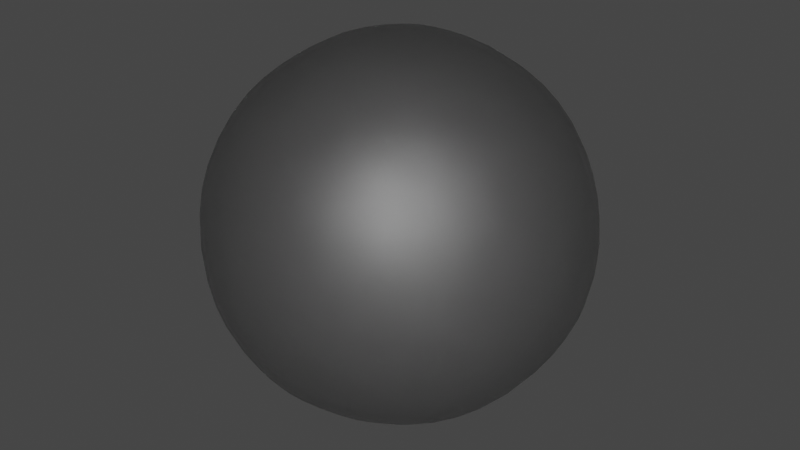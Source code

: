 # Source: outerSphere.blend  (saved by Blender 3.4.6; exported with 4.5.12 LTS)
import bpy
from mathutils import Matrix  # noqa: F401  (used for matrix-valued properties, if any)

bpy.ops.wm.read_factory_settings(use_empty=True)
scene = bpy.context.scene
scene.name = 'Scene'

# ---- collections
col_collection = bpy.data.collections.new('Collection'); scene.collection.children.link(col_collection)

# ---- materials (node trees are filled in below, after node groups)
mat_material_001 = bpy.data.materials.new('Material.001')
mat_material_001.use_transparent_shadow = False

# ---- material node trees
mat_material_001.use_nodes = True; mat_material_001.node_tree.nodes.clear()
_N = mat_material_001.node_tree.nodes; _L = mat_material_001.node_tree.links
n0 = _N.new('ShaderNodeOutputMaterial'); n0.name = 'Material Output'; n0.location = (300, 300)
n1 = _N.new('ShaderNodeBsdfGlass'); n1.name = 'Glass BSDF'; n1.location = (10, 300)
n1.distribution = 'BECKMANN'
n1.inputs[1].default_value = 0.5
n1.inputs[2].default_value = 1.45
_L.new(n1.outputs[0], n0.inputs[0])
n0.is_active_output = True

# ---- world
world_world = bpy.data.worlds.new('World'); scene.world = world_world
world_world.use_nodes = True; world_world.node_tree.nodes.clear()
_N = world_world.node_tree.nodes; _L = world_world.node_tree.links
n0 = _N.new('ShaderNodeOutputWorld'); n0.name = 'World Output'; n0.location = (300, 300)
n1 = _N.new('ShaderNodeBackground'); n1.name = 'Background'; n1.location = (10, 300)
n1.inputs[0].default_value = (0.05088, 0.05088, 0.05088, 1.0)
_L.new(n1.outputs[0], n0.inputs[0])
n0.is_active_output = True
world_world.color = (0.05088, 0.05088, 0.05088)
world_world.use_sun_shadow = False
world_world.sun_shadow_jitter_overblur = 0.0

# ---- meshes
me_icosphere = bpy.data.meshes.new('Icosphere')
me_icosphere.from_pydata([(0.0, 0.0, -1.0), (0.7236, -0.5257, -0.4472), (-0.2764, -0.8506, -0.4472), (-0.8944, 0.0, -0.4472), (-0.2764, 0.8506, -0.4472), (0.7236, 0.5257, -0.4472), (0.2764, -0.8506, 0.4472), (-0.7236, -0.5257, 0.4472), (-0.7236, 0.5257, 0.4472), (0.2764, 0.8506, 0.4472), (0.8944, 0.0, 0.4472), (0.0, 0.0, 1.0), (-0.1625, -0.5, -0.8507), (0.4253, -0.309, -0.8507), (0.2629, -0.809, -0.5257), (0.8506, 0.0, -0.5257), (0.4253, 0.309, -0.8507), (-0.5257, 0.0, -0.8507), (-0.6882, -0.5, -0.5257), (-0.1625, 0.5, -0.8507), (-0.6882, 0.5, -0.5257), (0.2629, 0.809, -0.5257), (0.9511, -0.309, 0.0), (0.9511, 0.309, 0.0), (0.0, -1.0, 0.0), (0.5878, -0.809, 0.0), (-0.9511, -0.309, 0.0), (-0.5878, -0.809, 0.0), (-0.5878, 0.809, 0.0), (-0.9511, 0.309, 0.0), (0.5878, 0.809, 0.0), (0.0, 1.0, 0.0), (0.6882, -0.5, 0.5257), (-0.2629, -0.809, 0.5257), (-0.8506, 0.0, 0.5257), (-0.2629, 0.809, 0.5257), (0.6882, 0.5, 0.5257), (0.1625, -0.5, 0.8507), (0.5257, 0.0, 0.8507), (-0.4253, -0.309, 0.8507), (-0.4253, 0.309, 0.8507), (0.1625, 0.5, 0.8507)], [], [(0, 13, 12), (1, 13, 15), (0, 12, 17), (0, 17, 19), (0, 19, 16), (1, 15, 22), (2, 14, 24), (3, 18, 26), (4, 20, 28), (5, 21, 30), (1, 22, 25), (2, 24, 27), (3, 26, 29), (4, 28, 31), (5, 30, 23), (6, 32, 37), (7, 33, 39), (8, 34, 40), (9, 35, 41), (10, 36, 38), (38, 41, 11), (38, 36, 41), (36, 9, 41), (41, 40, 11), (41, 35, 40), (35, 8, 40), (40, 39, 11), (40, 34, 39), (34, 7, 39), (39, 37, 11), (39, 33, 37), (33, 6, 37), (37, 38, 11), (37, 32, 38), (32, 10, 38), (23, 36, 10), (23, 30, 36), (30, 9, 36), (31, 35, 9), (31, 28, 35), (28, 8, 35), (29, 34, 8), (29, 26, 34), (26, 7, 34), (27, 33, 7), (27, 24, 33), (24, 6, 33), (25, 32, 6), (25, 22, 32), (22, 10, 32), (30, 31, 9), (30, 21, 31), (21, 4, 31), (28, 29, 8), (28, 20, 29), (20, 3, 29), (26, 27, 7), (26, 18, 27), (18, 2, 27), (24, 25, 6), (24, 14, 25), (14, 1, 25), (22, 23, 10), (22, 15, 23), (15, 5, 23), (16, 21, 5), (16, 19, 21), (19, 4, 21), (19, 20, 4), (19, 17, 20), (17, 3, 20), (17, 18, 3), (17, 12, 18), (12, 2, 18), (15, 16, 5), (15, 13, 16), (13, 0, 16), (12, 14, 2), (12, 13, 14), (13, 1, 14)])
me_icosphere.polygons.foreach_set('use_smooth', [True] * 80)
_uv = me_icosphere.uv_layers.new(name='UVMap')
_uv.uv.foreach_set('vector', [0.1818, 0.0, 0.2273, 0.07873, 0.1364, 0.07873, 0.2727, 0.1575, 0.3182, 0.07873, 0.3636, 0.1575, 0.9091, 0.0, 0.9545, 0.07873, 0.8636, 0.07873, 0.7273, 0.0, 0.7727, 0.07873, 0.6818, 0.07873, 0.5455, 0.0, 0.5909, 0.07873, 0.5, 0.07873, 0.2727, 0.1575, 0.3636, 0.1575, 0.3182, 0.2362, 0.09091, 0.1575, 0.1818, 0.1575, 0.1364, 0.2362, 0.8182, 0.1575, 0.9091, 0.1575, 0.8636, 0.2362, 0.6364, 0.1575, 0.7273, 0.1575, 0.6818, 0.2362, 0.4545, 0.1575, 0.5455, 0.1575, 0.5, 0.2362, 0.2727, 0.1575, 0.3182, 0.2362, 0.2273, 0.2362, 0.09091, 0.1575, 0.1364, 0.2362, 0.04546, 0.2362, 0.8182, 0.1575, 0.8636, 0.2362, 0.7727, 0.2362, 0.6364, 0.1575, 0.6818, 0.2362, 0.5909, 0.2362, 0.4545, 0.1575, 0.5, 0.2362, 0.4091, 0.2362, 0.1818, 0.3149, 0.2727, 0.3149, 0.2273, 0.3937, 0.0, 0.3149, 0.09091, 0.3149, 0.04546, 0.3937, 0.7273, 0.3149, 0.8182, 0.3149, 0.7727, 0.3937, 0.5455, 0.3149, 0.6364, 0.3149, 0.5909, 0.3937, 0.3636, 0.3149, 0.4545, 0.3149, 0.4091, 0.3937, 0.4091, 0.3937, 0.5, 0.3937, 0.4545, 0.4724, 0.4091, 0.3937, 0.4545, 0.3149, 0.5, 0.3937, 0.4545, 0.3149, 0.5455, 0.3149, 0.5, 0.3937, 0.5909, 0.3937, 0.6818, 0.3937, 0.6364, 0.4724, 0.5909, 0.3937, 0.6364, 0.3149, 0.6818, 0.3937, 0.6364, 0.3149, 0.7273, 0.3149, 0.6818, 0.3937, 0.7727, 0.3937, 0.8636, 0.3937, 0.8182, 0.4724, 0.7727, 0.3937, 0.8182, 0.3149, 0.8636, 0.3937, 0.8182, 0.3149, 0.9091, 0.3149, 0.8636, 0.3937, 0.04546, 0.3937, 0.1364, 0.3937, 0.09091, 0.4724, 0.04546, 0.3937, 0.09091, 0.3149, 0.1364, 0.3937, 0.09091, 0.3149, 0.1818, 0.3149, 0.1364, 0.3937, 0.2273, 0.3937, 0.3182, 0.3937, 0.2727, 0.4724, 0.2273, 0.3937, 0.2727, 0.3149, 0.3182, 0.3937, 0.2727, 0.3149, 0.3636, 0.3149, 0.3182, 0.3937, 0.4091, 0.2362, 0.4545, 0.3149, 0.3636, 0.3149, 0.4091, 0.2362, 0.5, 0.2362, 0.4545, 0.3149, 0.5, 0.2362, 0.5455, 0.3149, 0.4545, 0.3149, 0.5909, 0.2362, 0.6364, 0.3149, 0.5455, 0.3149, 0.5909, 0.2362, 0.6818, 0.2362, 0.6364, 0.3149, 0.6818, 0.2362, 0.7273, 0.3149, 0.6364, 0.3149, 0.7727, 0.2362, 0.8182, 0.3149, 0.7273, 0.3149, 0.7727, 0.2362, 0.8636, 0.2362, 0.8182, 0.3149, 0.8636, 0.2362, 0.9091, 0.3149, 0.8182, 0.3149, 0.04546, 0.2362, 0.09091, 0.3149, 0.0, 0.3149, 0.04546, 0.2362, 0.1364, 0.2362, 0.09091, 0.3149, 0.1364, 0.2362, 0.1818, 0.3149, 0.09091, 0.3149, 0.2273, 0.2362, 0.2727, 0.3149, 0.1818, 0.3149, 0.2273, 0.2362, 0.3182, 0.2362, 0.2727, 0.3149, 0.3182, 0.2362, 0.3636, 0.3149, 0.2727, 0.3149, 0.5, 0.2362, 0.5909, 0.2362, 0.5455, 0.3149, 0.5, 0.2362, 0.5455, 0.1575, 0.5909, 0.2362, 0.5455, 0.1575, 0.6364, 0.1575, 0.5909, 0.2362, 0.6818, 0.2362, 0.7727, 0.2362, 0.7273, 0.3149, 0.6818, 0.2362, 0.7273, 0.1575, 0.7727, 0.2362, 0.7273, 0.1575, 0.8182, 0.1575, 0.7727, 0.2362, 0.8636, 0.2362, 0.9545, 0.2362, 0.9091, 0.3149, 0.8636, 0.2362, 0.9091, 0.1575, 0.9545, 0.2362, 0.9091, 0.1575, 1.0, 0.1575, 0.9545, 0.2362, 0.1364, 0.2362, 0.2273, 0.2362, 0.1818, 0.3149, 0.1364, 0.2362, 0.1818, 0.1575, 0.2273, 0.2362, 0.1818, 0.1575, 0.2727, 0.1575, 0.2273, 0.2362, 0.3182, 0.2362, 0.4091, 0.2362, 0.3636, 0.3149, 0.3182, 0.2362, 0.3636, 0.1575, 0.4091, 0.2362, 0.3636, 0.1575, 0.4545, 0.1575, 0.4091, 0.2362, 0.5, 0.07873, 0.5455, 0.1575, 0.4545, 0.1575, 0.5, 0.07873, 0.5909, 0.07873, 0.5455, 0.1575, 0.5909, 0.07873, 0.6364, 0.1575, 0.5455, 0.1575, 0.6818, 0.07873, 0.7273, 0.1575, 0.6364, 0.1575, 0.6818, 0.07873, 0.7727, 0.07873, 0.7273, 0.1575, 0.7727, 0.07873, 0.8182, 0.1575, 0.7273, 0.1575, 0.8636, 0.07873, 0.9091, 0.1575, 0.8182, 0.1575, 0.8636, 0.07873, 0.9545, 0.07873, 0.9091, 0.1575, 0.9545, 0.07873, 1.0, 0.1575, 0.9091, 0.1575, 0.3636, 0.1575, 0.4091, 0.07873, 0.4545, 0.1575, 0.3636, 0.1575, 0.3182, 0.07873, 0.4091, 0.07873, 0.3182, 0.07873, 0.3636, 0.0, 0.4091, 0.07873, 0.1364, 0.07873, 0.1818, 0.1575, 0.09091, 0.1575, 0.1364, 0.07873, 0.2273, 0.07873, 0.1818, 0.1575, 0.2273, 0.07873, 0.2727, 0.1575, 0.1818, 0.1575])
me_icosphere.materials.append(mat_material_001)
me_icosphere.update()

# ---- objects
ob_icosphere = bpy.data.objects.new('Icosphere', me_icosphere)

# ---- transforms, parenting, visibility, modifiers, constraints
ob_icosphere.location = (0.0, 0.0, 0.0)
ob_icosphere.scale = (1.1, 1.1, 1.1)
_m = ob_icosphere.modifiers.new('Subdivision', 'SUBSURF')
_m.levels = 2
_m = ob_icosphere.modifiers.new('Solidify', 'SOLIDIFY')
_m.thickness = 0.02

# ---- collection membership
col_collection.objects.link(ob_icosphere)

# ---- scene / render settings (as saved in the file)
scene.frame_start = 1; scene.frame_end = 250; scene.frame_set(1)
scene.render.engine = 'BLENDER_EEVEE_NEXT'
scene.cycles.sampling_pattern = 'TABULATED_SOBOL'
scene.cycles.use_light_tree = False
scene.view_settings.view_transform = 'Filmic'
bpy.context.view_layer.update()

# ---- added for rendering (the .blend has no active camera and no usable light): camera, sun
cam_auto = bpy.data.cameras.new('AutoCamera')
cam_auto.lens = 50.0
cam_auto.sensor_width = 36.0
cam_auto.clip_end = 1000.0
ob_auto_camera = bpy.data.objects.new('AutoCamera', cam_auto)
scene.collection.objects.link(ob_auto_camera)
ob_auto_camera.location = (3.26576, -3.91892, 2.61261)
ob_auto_camera.rotation_euler = (1.09748, -7.21219e-08, 0.694738)
scene.camera = ob_auto_camera
light_auto_sun = bpy.data.lights.new('AutoSun', 'SUN')
light_auto_sun.energy = 3.0
light_auto_sun.angle = 0.0523599
ob_auto_sun = bpy.data.objects.new('AutoSun', light_auto_sun)
scene.collection.objects.link(ob_auto_sun)
ob_auto_sun.rotation_euler = (0.872665, 0.174533, 0.523599)
bpy.context.view_layer.update()
